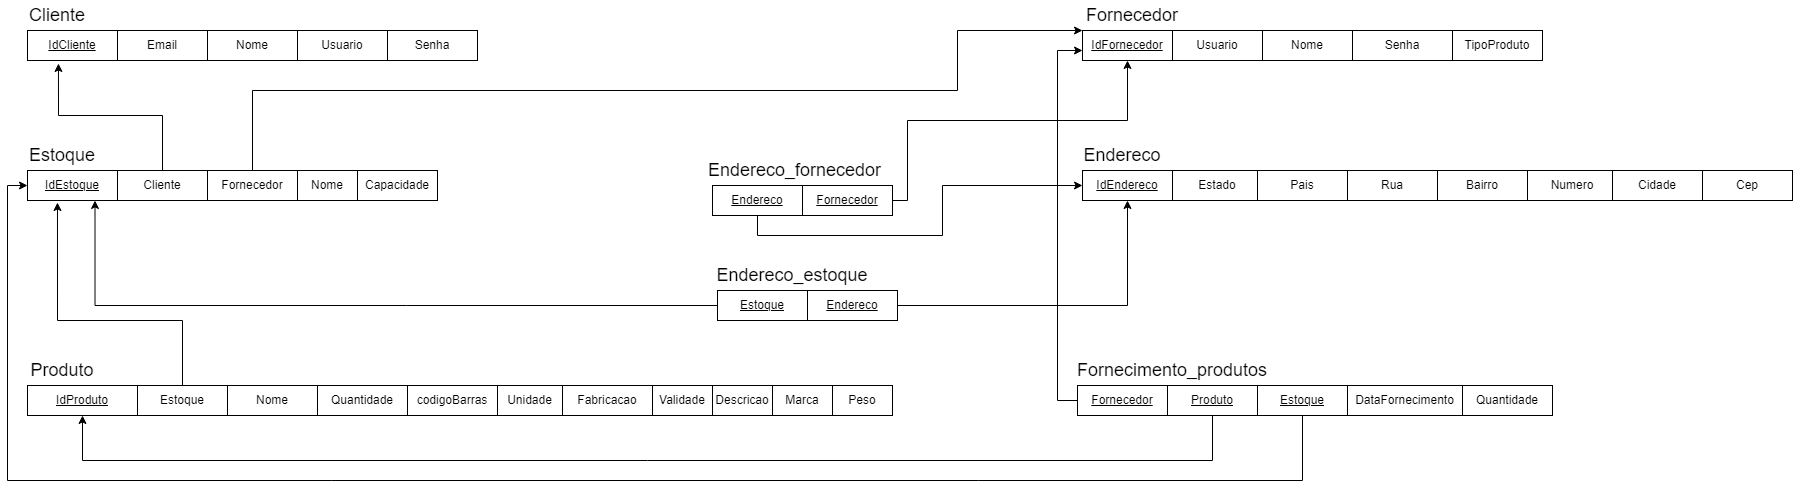

The diagram above was exported from draw.io. Its source (the exported page's mxGraphModel, read from the mxfile embedded in the PNG):
<mxGraphModel dx="1108" dy="450" grid="1" gridSize="10" guides="1" tooltips="1" connect="1" arrows="1" fold="1" page="1" pageScale="1" pageWidth="850" pageHeight="1100" math="0" shadow="0" extFonts="Permanent Marker^https://fonts.googleapis.com/css?family=Permanent+Marker">
  <root>
    <mxCell id="0" />
    <mxCell id="1" parent="0" />
    <mxCell id="tUyxJOWkCWkyIacpQDSF-2" value="&lt;u&gt;IdCliente&lt;/u&gt;" style="rounded=0;whiteSpace=wrap;html=1;" parent="1" vertex="1">
      <mxGeometry x="70" y="120" width="90" height="30" as="geometry" />
    </mxCell>
    <mxCell id="tUyxJOWkCWkyIacpQDSF-4" value="&lt;font style=&quot;font-size: 18px&quot;&gt;Cliente&lt;br&gt;&lt;/font&gt;" style="text;html=1;strokeColor=none;fillColor=none;align=center;verticalAlign=middle;whiteSpace=wrap;rounded=0;" parent="1" vertex="1">
      <mxGeometry x="50" y="90" width="100" height="30" as="geometry" />
    </mxCell>
    <mxCell id="tUyxJOWkCWkyIacpQDSF-8" value="Telefone" style="rounded=0;whiteSpace=wrap;html=1;" parent="1" vertex="1">
      <mxGeometry x="250" y="120" width="90" height="30" as="geometry" />
    </mxCell>
    <mxCell id="tUyxJOWkCWkyIacpQDSF-9" value="Senha" style="rounded=0;whiteSpace=wrap;html=1;" parent="1" vertex="1">
      <mxGeometry x="430" y="120" width="90" height="30" as="geometry" />
    </mxCell>
    <mxCell id="tUyxJOWkCWkyIacpQDSF-12" value="&lt;u&gt;IdEstoque&lt;/u&gt;" style="rounded=0;whiteSpace=wrap;html=1;" parent="1" vertex="1">
      <mxGeometry x="70" y="260" width="90" height="30" as="geometry" />
    </mxCell>
    <mxCell id="tUyxJOWkCWkyIacpQDSF-13" value="&lt;font style=&quot;font-size: 18px&quot;&gt;Estoque&lt;/font&gt;" style="text;html=1;strokeColor=none;fillColor=none;align=center;verticalAlign=middle;whiteSpace=wrap;rounded=0;" parent="1" vertex="1">
      <mxGeometry x="55" y="230" width="100" height="30" as="geometry" />
    </mxCell>
    <mxCell id="Jt7vsAdgIKNJyT_0Ymr9-55" style="edgeStyle=orthogonalEdgeStyle;rounded=0;orthogonalLoop=1;jettySize=auto;html=1;exitX=0.5;exitY=0;exitDx=0;exitDy=0;entryX=0;entryY=1;entryDx=0;entryDy=0;" parent="1" source="tUyxJOWkCWkyIacpQDSF-14" target="tUyxJOWkCWkyIacpQDSF-23" edge="1">
      <mxGeometry relative="1" as="geometry">
        <Array as="points">
          <mxPoint x="295" y="180" />
          <mxPoint x="1000" y="180" />
          <mxPoint x="1000" y="120" />
        </Array>
      </mxGeometry>
    </mxCell>
    <mxCell id="tUyxJOWkCWkyIacpQDSF-14" value="Fornecedor" style="rounded=0;whiteSpace=wrap;html=1;" parent="1" vertex="1">
      <mxGeometry x="250" y="260" width="90" height="30" as="geometry" />
    </mxCell>
    <mxCell id="tUyxJOWkCWkyIacpQDSF-20" value="Estado" style="rounded=0;whiteSpace=wrap;html=1;" parent="1" vertex="1">
      <mxGeometry x="1215" y="260" width="90" height="30" as="geometry" />
    </mxCell>
    <mxCell id="tUyxJOWkCWkyIacpQDSF-21" value="Pais" style="rounded=0;whiteSpace=wrap;html=1;" parent="1" vertex="1">
      <mxGeometry x="1300" y="260" width="90" height="30" as="geometry" />
    </mxCell>
    <mxCell id="tUyxJOWkCWkyIacpQDSF-22" value="&lt;u&gt;IdFornecedor&lt;/u&gt;" style="rounded=0;whiteSpace=wrap;html=1;" parent="1" vertex="1">
      <mxGeometry x="1125" y="120" width="90" height="30" as="geometry" />
    </mxCell>
    <mxCell id="tUyxJOWkCWkyIacpQDSF-23" value="&lt;font style=&quot;font-size: 18px&quot;&gt;Fornecedor&lt;/font&gt;" style="text;html=1;strokeColor=none;fillColor=none;align=center;verticalAlign=middle;whiteSpace=wrap;rounded=0;" parent="1" vertex="1">
      <mxGeometry x="1125" y="90" width="100" height="30" as="geometry" />
    </mxCell>
    <mxCell id="tUyxJOWkCWkyIacpQDSF-24" value="Usuario" style="rounded=0;whiteSpace=wrap;html=1;" parent="1" vertex="1">
      <mxGeometry x="1215" y="120" width="90" height="30" as="geometry" />
    </mxCell>
    <mxCell id="tUyxJOWkCWkyIacpQDSF-25" value="Senha" style="rounded=0;whiteSpace=wrap;html=1;" parent="1" vertex="1">
      <mxGeometry x="1395" y="120" width="100" height="30" as="geometry" />
    </mxCell>
    <mxCell id="tUyxJOWkCWkyIacpQDSF-26" value="TipoProduto" style="rounded=0;whiteSpace=wrap;html=1;" parent="1" vertex="1">
      <mxGeometry x="1495" y="120" width="90" height="30" as="geometry" />
    </mxCell>
    <mxCell id="tUyxJOWkCWkyIacpQDSF-27" value="DataFornecimento" style="rounded=0;whiteSpace=wrap;html=1;" parent="1" vertex="1">
      <mxGeometry x="1390" y="475" width="115" height="30" as="geometry" />
    </mxCell>
    <mxCell id="tUyxJOWkCWkyIacpQDSF-29" value="Nome" style="rounded=0;whiteSpace=wrap;html=1;" parent="1" vertex="1">
      <mxGeometry x="1305" y="120" width="90" height="30" as="geometry" />
    </mxCell>
    <mxCell id="tUyxJOWkCWkyIacpQDSF-30" value="&lt;font style=&quot;font-size: 18px&quot;&gt;Fornecimento_produtos&lt;br&gt;&lt;/font&gt;" style="text;html=1;strokeColor=none;fillColor=none;align=center;verticalAlign=middle;whiteSpace=wrap;rounded=0;" parent="1" vertex="1">
      <mxGeometry x="1105" y="445" width="220" height="30" as="geometry" />
    </mxCell>
    <mxCell id="Jt7vsAdgIKNJyT_0Ymr9-50" style="edgeStyle=orthogonalEdgeStyle;rounded=0;orthogonalLoop=1;jettySize=auto;html=1;exitX=0;exitY=0.5;exitDx=0;exitDy=0;" parent="1" source="tUyxJOWkCWkyIacpQDSF-31" edge="1">
      <mxGeometry relative="1" as="geometry">
        <mxPoint x="1125" y="140" as="targetPoint" />
        <Array as="points">
          <mxPoint x="1100" y="490" />
          <mxPoint x="1100" y="140" />
        </Array>
      </mxGeometry>
    </mxCell>
    <mxCell id="tUyxJOWkCWkyIacpQDSF-31" value="&lt;u&gt;Fornecedor&lt;/u&gt;" style="rounded=0;whiteSpace=wrap;html=1;" parent="1" vertex="1">
      <mxGeometry x="1120" y="475" width="90" height="30" as="geometry" />
    </mxCell>
    <mxCell id="Jt7vsAdgIKNJyT_0Ymr9-47" style="edgeStyle=orthogonalEdgeStyle;rounded=0;orthogonalLoop=1;jettySize=auto;html=1;exitX=0.5;exitY=1;exitDx=0;exitDy=0;entryX=0.5;entryY=1;entryDx=0;entryDy=0;" parent="1" source="tUyxJOWkCWkyIacpQDSF-32" target="tUyxJOWkCWkyIacpQDSF-57" edge="1">
      <mxGeometry relative="1" as="geometry">
        <Array as="points">
          <mxPoint x="1255" y="550" />
          <mxPoint x="125" y="550" />
        </Array>
      </mxGeometry>
    </mxCell>
    <mxCell id="tUyxJOWkCWkyIacpQDSF-32" value="&lt;u&gt;Produto&lt;/u&gt;" style="rounded=0;whiteSpace=wrap;html=1;" parent="1" vertex="1">
      <mxGeometry x="1210" y="475" width="90" height="30" as="geometry" />
    </mxCell>
    <mxCell id="tUyxJOWkCWkyIacpQDSF-33" value="Quantidade" style="rounded=0;whiteSpace=wrap;html=1;" parent="1" vertex="1">
      <mxGeometry x="1505" y="475" width="90" height="30" as="geometry" />
    </mxCell>
    <mxCell id="tUyxJOWkCWkyIacpQDSF-36" value="Email" style="rounded=0;whiteSpace=wrap;html=1;" parent="1" vertex="1">
      <mxGeometry x="160" y="120" width="90" height="30" as="geometry" />
    </mxCell>
    <mxCell id="Jt7vsAdgIKNJyT_0Ymr9-37" style="edgeStyle=orthogonalEdgeStyle;rounded=0;orthogonalLoop=1;jettySize=auto;html=1;exitX=0.5;exitY=0;exitDx=0;exitDy=0;entryX=0.344;entryY=1.1;entryDx=0;entryDy=0;entryPerimeter=0;" parent="1" source="tUyxJOWkCWkyIacpQDSF-38" target="tUyxJOWkCWkyIacpQDSF-2" edge="1">
      <mxGeometry relative="1" as="geometry" />
    </mxCell>
    <mxCell id="tUyxJOWkCWkyIacpQDSF-38" value="Cliente" style="rounded=0;whiteSpace=wrap;html=1;" parent="1" vertex="1">
      <mxGeometry x="160" y="260" width="90" height="30" as="geometry" />
    </mxCell>
    <mxCell id="tUyxJOWkCWkyIacpQDSF-44" value="Quantidade" style="rounded=0;whiteSpace=wrap;html=1;" parent="1" vertex="1">
      <mxGeometry x="360" y="475" width="90" height="30" as="geometry" />
    </mxCell>
    <mxCell id="tUyxJOWkCWkyIacpQDSF-45" value="&lt;font style=&quot;font-size: 18px&quot;&gt;Produto&lt;br&gt;&lt;/font&gt;" style="text;html=1;strokeColor=none;fillColor=none;align=center;verticalAlign=middle;whiteSpace=wrap;rounded=0;" parent="1" vertex="1">
      <mxGeometry x="65" y="445" width="80" height="30" as="geometry" />
    </mxCell>
    <mxCell id="Jt7vsAdgIKNJyT_0Ymr9-45" style="edgeStyle=orthogonalEdgeStyle;rounded=0;orthogonalLoop=1;jettySize=auto;html=1;exitX=0.5;exitY=0;exitDx=0;exitDy=0;entryX=0.333;entryY=1.067;entryDx=0;entryDy=0;entryPerimeter=0;" parent="1" source="tUyxJOWkCWkyIacpQDSF-46" target="tUyxJOWkCWkyIacpQDSF-12" edge="1">
      <mxGeometry relative="1" as="geometry">
        <Array as="points">
          <mxPoint x="225" y="410" />
          <mxPoint x="100" y="410" />
        </Array>
      </mxGeometry>
    </mxCell>
    <mxCell id="tUyxJOWkCWkyIacpQDSF-46" value="Estoque" style="rounded=0;whiteSpace=wrap;html=1;" parent="1" vertex="1">
      <mxGeometry x="180" y="475" width="90" height="30" as="geometry" />
    </mxCell>
    <mxCell id="tUyxJOWkCWkyIacpQDSF-47" value="Nome" style="rounded=0;whiteSpace=wrap;html=1;" parent="1" vertex="1">
      <mxGeometry x="270" y="475" width="90" height="30" as="geometry" />
    </mxCell>
    <mxCell id="tUyxJOWkCWkyIacpQDSF-57" value="&lt;u&gt;IdProduto&lt;/u&gt;" style="rounded=0;whiteSpace=wrap;html=1;" parent="1" vertex="1">
      <mxGeometry x="70" y="475" width="110" height="30" as="geometry" />
    </mxCell>
    <mxCell id="tUyxJOWkCWkyIacpQDSF-68" value="Estado" style="rounded=0;whiteSpace=wrap;html=1;" parent="1" vertex="1">
      <mxGeometry x="1215" y="260" width="90" height="30" as="geometry" />
    </mxCell>
    <mxCell id="JjJyZn63x57A14R5w8kf-1" value="Nome" style="rounded=0;whiteSpace=wrap;html=1;" parent="1" vertex="1">
      <mxGeometry x="250" y="120" width="90" height="30" as="geometry" />
    </mxCell>
    <mxCell id="JjJyZn63x57A14R5w8kf-2" value="Usuario" style="rounded=0;whiteSpace=wrap;html=1;" parent="1" vertex="1">
      <mxGeometry x="340" y="120" width="90" height="30" as="geometry" />
    </mxCell>
    <mxCell id="Jt7vsAdgIKNJyT_0Ymr9-1" value="Rua" style="rounded=0;whiteSpace=wrap;html=1;" parent="1" vertex="1">
      <mxGeometry x="1390" y="260" width="90" height="30" as="geometry" />
    </mxCell>
    <mxCell id="Jt7vsAdgIKNJyT_0Ymr9-2" value="Bairro" style="rounded=0;whiteSpace=wrap;html=1;" parent="1" vertex="1">
      <mxGeometry x="1480" y="260" width="90" height="30" as="geometry" />
    </mxCell>
    <mxCell id="Jt7vsAdgIKNJyT_0Ymr9-3" value="Numero" style="rounded=0;whiteSpace=wrap;html=1;" parent="1" vertex="1">
      <mxGeometry x="1570" y="260" width="90" height="30" as="geometry" />
    </mxCell>
    <mxCell id="Jt7vsAdgIKNJyT_0Ymr9-4" value="Cidade" style="rounded=0;whiteSpace=wrap;html=1;" parent="1" vertex="1">
      <mxGeometry x="1655" y="260" width="90" height="30" as="geometry" />
    </mxCell>
    <mxCell id="Jt7vsAdgIKNJyT_0Ymr9-5" value="Cep" style="rounded=0;whiteSpace=wrap;html=1;" parent="1" vertex="1">
      <mxGeometry x="1745" y="260" width="90" height="30" as="geometry" />
    </mxCell>
    <mxCell id="Jt7vsAdgIKNJyT_0Ymr9-9" value="Estado" style="rounded=0;whiteSpace=wrap;html=1;" parent="1" vertex="1">
      <mxGeometry x="1215" y="260" width="90" height="30" as="geometry" />
    </mxCell>
    <mxCell id="Jt7vsAdgIKNJyT_0Ymr9-10" value="Pais" style="rounded=0;whiteSpace=wrap;html=1;" parent="1" vertex="1">
      <mxGeometry x="1300" y="260" width="90" height="30" as="geometry" />
    </mxCell>
    <mxCell id="Jt7vsAdgIKNJyT_0Ymr9-11" value="&lt;u&gt;IdEndereco&lt;/u&gt;" style="rounded=0;whiteSpace=wrap;html=1;" parent="1" vertex="1">
      <mxGeometry x="1125" y="260" width="90" height="30" as="geometry" />
    </mxCell>
    <mxCell id="Jt7vsAdgIKNJyT_0Ymr9-12" value="&lt;font style=&quot;font-size: 18px&quot;&gt;Endereco&lt;/font&gt;" style="text;html=1;strokeColor=none;fillColor=none;align=center;verticalAlign=middle;whiteSpace=wrap;rounded=0;" parent="1" vertex="1">
      <mxGeometry x="1135" y="230" width="60" height="30" as="geometry" />
    </mxCell>
    <mxCell id="Jt7vsAdgIKNJyT_0Ymr9-14" value="Estado" style="rounded=0;whiteSpace=wrap;html=1;" parent="1" vertex="1">
      <mxGeometry x="1215" y="260" width="90" height="30" as="geometry" />
    </mxCell>
    <mxCell id="Jt7vsAdgIKNJyT_0Ymr9-15" value="Pais" style="rounded=0;whiteSpace=wrap;html=1;" parent="1" vertex="1">
      <mxGeometry x="1300" y="260" width="90" height="30" as="geometry" />
    </mxCell>
    <mxCell id="Jt7vsAdgIKNJyT_0Ymr9-16" value="Bairro" style="rounded=0;whiteSpace=wrap;html=1;" parent="1" vertex="1">
      <mxGeometry x="1480" y="260" width="90" height="30" as="geometry" />
    </mxCell>
    <mxCell id="Jt7vsAdgIKNJyT_0Ymr9-19" value="codigoBarras" style="rounded=0;whiteSpace=wrap;html=1;" parent="1" vertex="1">
      <mxGeometry x="450" y="475" width="90" height="30" as="geometry" />
    </mxCell>
    <mxCell id="Jt7vsAdgIKNJyT_0Ymr9-20" value="Unidade" style="rounded=0;whiteSpace=wrap;html=1;" parent="1" vertex="1">
      <mxGeometry x="540" y="475" width="65" height="30" as="geometry" />
    </mxCell>
    <mxCell id="Jt7vsAdgIKNJyT_0Ymr9-21" value="Fabricacao" style="rounded=0;whiteSpace=wrap;html=1;" parent="1" vertex="1">
      <mxGeometry x="605" y="475" width="90" height="30" as="geometry" />
    </mxCell>
    <mxCell id="Jt7vsAdgIKNJyT_0Ymr9-22" value="Validade" style="rounded=0;whiteSpace=wrap;html=1;" parent="1" vertex="1">
      <mxGeometry x="695" y="475" width="60" height="30" as="geometry" />
    </mxCell>
    <mxCell id="Jt7vsAdgIKNJyT_0Ymr9-23" value="Descricao" style="rounded=0;whiteSpace=wrap;html=1;" parent="1" vertex="1">
      <mxGeometry x="755" y="475" width="60" height="30" as="geometry" />
    </mxCell>
    <mxCell id="Jt7vsAdgIKNJyT_0Ymr9-24" value="Marca" style="rounded=0;whiteSpace=wrap;html=1;" parent="1" vertex="1">
      <mxGeometry x="815" y="475" width="60" height="30" as="geometry" />
    </mxCell>
    <mxCell id="Jt7vsAdgIKNJyT_0Ymr9-25" value="Peso" style="rounded=0;whiteSpace=wrap;html=1;" parent="1" vertex="1">
      <mxGeometry x="875" y="475" width="60" height="30" as="geometry" />
    </mxCell>
    <mxCell id="EiQkcS5JCDMW3QNPUQI9-1" style="edgeStyle=orthogonalEdgeStyle;rounded=0;orthogonalLoop=1;jettySize=auto;html=1;exitX=0.5;exitY=1;exitDx=0;exitDy=0;entryX=0;entryY=0.5;entryDx=0;entryDy=0;" edge="1" parent="1" source="Jt7vsAdgIKNJyT_0Ymr9-26" target="tUyxJOWkCWkyIacpQDSF-12">
      <mxGeometry relative="1" as="geometry">
        <Array as="points">
          <mxPoint x="1345" y="570" />
          <mxPoint x="50" y="570" />
          <mxPoint x="50" y="275" />
        </Array>
      </mxGeometry>
    </mxCell>
    <mxCell id="Jt7vsAdgIKNJyT_0Ymr9-26" value="&lt;u&gt;Estoque&lt;/u&gt;" style="rounded=0;whiteSpace=wrap;html=1;" parent="1" vertex="1">
      <mxGeometry x="1300" y="475" width="90" height="30" as="geometry" />
    </mxCell>
    <mxCell id="Jt7vsAdgIKNJyT_0Ymr9-44" style="edgeStyle=orthogonalEdgeStyle;rounded=0;orthogonalLoop=1;jettySize=auto;html=1;exitX=0;exitY=0.5;exitDx=0;exitDy=0;entryX=0.75;entryY=1;entryDx=0;entryDy=0;" parent="1" source="Jt7vsAdgIKNJyT_0Ymr9-27" target="tUyxJOWkCWkyIacpQDSF-12" edge="1">
      <mxGeometry relative="1" as="geometry" />
    </mxCell>
    <mxCell id="Jt7vsAdgIKNJyT_0Ymr9-27" value="&lt;u&gt;Estoque&lt;/u&gt;" style="rounded=0;whiteSpace=wrap;html=1;" parent="1" vertex="1">
      <mxGeometry x="760" y="380" width="90" height="30" as="geometry" />
    </mxCell>
    <mxCell id="Jt7vsAdgIKNJyT_0Ymr9-28" value="&lt;font style=&quot;font-size: 18px&quot;&gt;Endereco_estoque&lt;/font&gt;" style="text;html=1;strokeColor=none;fillColor=none;align=center;verticalAlign=middle;whiteSpace=wrap;rounded=0;" parent="1" vertex="1">
      <mxGeometry x="785" y="350" width="100" height="30" as="geometry" />
    </mxCell>
    <mxCell id="Jt7vsAdgIKNJyT_0Ymr9-49" style="edgeStyle=orthogonalEdgeStyle;rounded=0;orthogonalLoop=1;jettySize=auto;html=1;exitX=1;exitY=0.5;exitDx=0;exitDy=0;entryX=0.5;entryY=1;entryDx=0;entryDy=0;" parent="1" source="Jt7vsAdgIKNJyT_0Ymr9-30" target="Jt7vsAdgIKNJyT_0Ymr9-11" edge="1">
      <mxGeometry relative="1" as="geometry" />
    </mxCell>
    <mxCell id="Jt7vsAdgIKNJyT_0Ymr9-30" value="&lt;u&gt;Endereco&lt;/u&gt;" style="rounded=0;whiteSpace=wrap;html=1;" parent="1" vertex="1">
      <mxGeometry x="850" y="380" width="90" height="30" as="geometry" />
    </mxCell>
    <mxCell id="Jt7vsAdgIKNJyT_0Ymr9-57" style="edgeStyle=orthogonalEdgeStyle;rounded=0;orthogonalLoop=1;jettySize=auto;html=1;exitX=0.5;exitY=1;exitDx=0;exitDy=0;entryX=0;entryY=0.5;entryDx=0;entryDy=0;" parent="1" source="Jt7vsAdgIKNJyT_0Ymr9-31" target="Jt7vsAdgIKNJyT_0Ymr9-11" edge="1">
      <mxGeometry relative="1" as="geometry" />
    </mxCell>
    <mxCell id="Jt7vsAdgIKNJyT_0Ymr9-31" value="&lt;u&gt;Endereco&lt;/u&gt;" style="rounded=0;whiteSpace=wrap;html=1;" parent="1" vertex="1">
      <mxGeometry x="755" y="275" width="90" height="30" as="geometry" />
    </mxCell>
    <mxCell id="Jt7vsAdgIKNJyT_0Ymr9-32" value="&lt;font style=&quot;font-size: 18px&quot;&gt;Endereco_fornecedor&lt;/font&gt;" style="text;html=1;strokeColor=none;fillColor=none;align=center;verticalAlign=middle;whiteSpace=wrap;rounded=0;" parent="1" vertex="1">
      <mxGeometry x="790" y="245" width="95" height="30" as="geometry" />
    </mxCell>
    <mxCell id="Jt7vsAdgIKNJyT_0Ymr9-56" style="edgeStyle=orthogonalEdgeStyle;rounded=0;orthogonalLoop=1;jettySize=auto;html=1;exitX=1;exitY=0.5;exitDx=0;exitDy=0;entryX=0.5;entryY=1;entryDx=0;entryDy=0;" parent="1" source="Jt7vsAdgIKNJyT_0Ymr9-33" target="tUyxJOWkCWkyIacpQDSF-22" edge="1">
      <mxGeometry relative="1" as="geometry">
        <Array as="points">
          <mxPoint x="950" y="290" />
          <mxPoint x="950" y="210" />
          <mxPoint x="1170" y="210" />
        </Array>
      </mxGeometry>
    </mxCell>
    <mxCell id="Jt7vsAdgIKNJyT_0Ymr9-33" value="&lt;u&gt;Fornecedor&lt;/u&gt;" style="rounded=0;whiteSpace=wrap;html=1;" parent="1" vertex="1">
      <mxGeometry x="845" y="275" width="90" height="30" as="geometry" />
    </mxCell>
    <mxCell id="Jt7vsAdgIKNJyT_0Ymr9-34" value="Nome" style="rounded=0;whiteSpace=wrap;html=1;" parent="1" vertex="1">
      <mxGeometry x="340" y="260" width="60" height="30" as="geometry" />
    </mxCell>
    <mxCell id="Jt7vsAdgIKNJyT_0Ymr9-35" value="Capacidade" style="rounded=0;whiteSpace=wrap;html=1;" parent="1" vertex="1">
      <mxGeometry x="400" y="260" width="80" height="30" as="geometry" />
    </mxCell>
  </root>
</mxGraphModel>